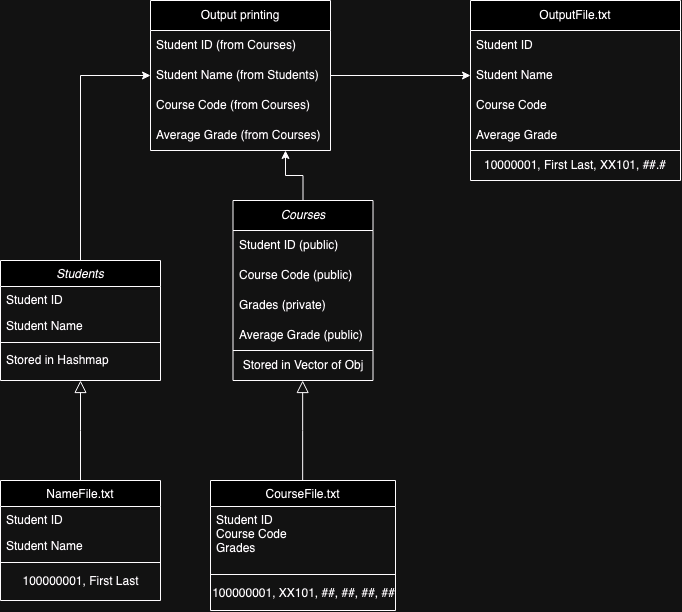

The diagram above was exported from draw.io. Its source (the exported page's mxGraphModel, read from the mxfile embedded in the PNG):
<mxGraphModel dx="1195" dy="611" grid="1" gridSize="10" guides="1" tooltips="1" connect="1" arrows="1" fold="1" page="1" pageScale="1" pageWidth="827" pageHeight="1169" math="0" shadow="0">
  <root>
    <mxCell id="WIyWlLk6GJQsqaUBKTNV-0" />
    <mxCell id="WIyWlLk6GJQsqaUBKTNV-1" parent="WIyWlLk6GJQsqaUBKTNV-0" />
    <mxCell id="O0JLdQxKtHoPhn9-q7gf-19" style="edgeStyle=orthogonalEdgeStyle;rounded=0;orthogonalLoop=1;jettySize=auto;html=1;exitX=0.5;exitY=0;exitDx=0;exitDy=0;entryX=0;entryY=0.5;entryDx=0;entryDy=0;" edge="1" parent="WIyWlLk6GJQsqaUBKTNV-1" source="zkfFHV4jXpPFQw0GAbJ--0" target="O0JLdQxKtHoPhn9-q7gf-14">
      <mxGeometry relative="1" as="geometry" />
    </mxCell>
    <mxCell id="zkfFHV4jXpPFQw0GAbJ--0" value="Students" style="swimlane;fontStyle=2;align=center;verticalAlign=top;childLayout=stackLayout;horizontal=1;startSize=26;horizontalStack=0;resizeParent=1;resizeLast=0;collapsible=1;marginBottom=0;rounded=0;shadow=0;strokeWidth=1;" parent="WIyWlLk6GJQsqaUBKTNV-1" vertex="1">
      <mxGeometry x="10" y="480" width="160" height="120" as="geometry">
        <mxRectangle x="230" y="140" width="160" height="26" as="alternateBounds" />
      </mxGeometry>
    </mxCell>
    <mxCell id="zkfFHV4jXpPFQw0GAbJ--1" value="Student ID" style="text;align=left;verticalAlign=top;spacingLeft=4;spacingRight=4;overflow=hidden;rotatable=0;points=[[0,0.5],[1,0.5]];portConstraint=eastwest;" parent="zkfFHV4jXpPFQw0GAbJ--0" vertex="1">
      <mxGeometry y="26" width="160" height="26" as="geometry" />
    </mxCell>
    <mxCell id="zkfFHV4jXpPFQw0GAbJ--2" value="Student Name" style="text;align=left;verticalAlign=top;spacingLeft=4;spacingRight=4;overflow=hidden;rotatable=0;points=[[0,0.5],[1,0.5]];portConstraint=eastwest;rounded=0;shadow=0;html=0;" parent="zkfFHV4jXpPFQw0GAbJ--0" vertex="1">
      <mxGeometry y="52" width="160" height="26" as="geometry" />
    </mxCell>
    <mxCell id="zkfFHV4jXpPFQw0GAbJ--4" value="" style="line;html=1;strokeWidth=1;align=left;verticalAlign=middle;spacingTop=-1;spacingLeft=3;spacingRight=3;rotatable=0;labelPosition=right;points=[];portConstraint=eastwest;" parent="zkfFHV4jXpPFQw0GAbJ--0" vertex="1">
      <mxGeometry y="78" width="160" height="8" as="geometry" />
    </mxCell>
    <mxCell id="zkfFHV4jXpPFQw0GAbJ--5" value="Stored in Hashmap" style="text;align=left;verticalAlign=top;spacingLeft=4;spacingRight=4;overflow=hidden;rotatable=0;points=[[0,0.5],[1,0.5]];portConstraint=eastwest;" parent="zkfFHV4jXpPFQw0GAbJ--0" vertex="1">
      <mxGeometry y="86" width="160" height="26" as="geometry" />
    </mxCell>
    <mxCell id="zkfFHV4jXpPFQw0GAbJ--6" value="NameFile.txt" style="swimlane;fontStyle=0;align=center;verticalAlign=top;childLayout=stackLayout;horizontal=1;startSize=26;horizontalStack=0;resizeParent=1;resizeLast=0;collapsible=1;marginBottom=0;rounded=0;shadow=0;strokeWidth=1;" parent="WIyWlLk6GJQsqaUBKTNV-1" vertex="1">
      <mxGeometry x="10" y="700" width="160" height="120" as="geometry">
        <mxRectangle x="130" y="380" width="160" height="26" as="alternateBounds" />
      </mxGeometry>
    </mxCell>
    <mxCell id="zkfFHV4jXpPFQw0GAbJ--7" value="Student ID" style="text;align=left;verticalAlign=top;spacingLeft=4;spacingRight=4;overflow=hidden;rotatable=0;points=[[0,0.5],[1,0.5]];portConstraint=eastwest;" parent="zkfFHV4jXpPFQw0GAbJ--6" vertex="1">
      <mxGeometry y="26" width="160" height="26" as="geometry" />
    </mxCell>
    <mxCell id="zkfFHV4jXpPFQw0GAbJ--8" value="Student Name" style="text;align=left;verticalAlign=top;spacingLeft=4;spacingRight=4;overflow=hidden;rotatable=0;points=[[0,0.5],[1,0.5]];portConstraint=eastwest;rounded=0;shadow=0;html=0;" parent="zkfFHV4jXpPFQw0GAbJ--6" vertex="1">
      <mxGeometry y="52" width="160" height="26" as="geometry" />
    </mxCell>
    <mxCell id="zkfFHV4jXpPFQw0GAbJ--9" value="" style="line;html=1;strokeWidth=1;align=left;verticalAlign=middle;spacingTop=-1;spacingLeft=3;spacingRight=3;rotatable=0;labelPosition=right;points=[];portConstraint=eastwest;" parent="zkfFHV4jXpPFQw0GAbJ--6" vertex="1">
      <mxGeometry y="78" width="160" height="8" as="geometry" />
    </mxCell>
    <mxCell id="O0JLdQxKtHoPhn9-q7gf-0" value="100000001, First Last" style="text;html=1;align=center;verticalAlign=middle;resizable=0;points=[];autosize=1;strokeColor=none;fillColor=none;" vertex="1" parent="zkfFHV4jXpPFQw0GAbJ--6">
      <mxGeometry y="86" width="160" height="30" as="geometry" />
    </mxCell>
    <mxCell id="zkfFHV4jXpPFQw0GAbJ--12" value="" style="endArrow=block;endSize=10;endFill=0;shadow=0;strokeWidth=1;rounded=0;curved=0;edgeStyle=elbowEdgeStyle;elbow=vertical;" parent="WIyWlLk6GJQsqaUBKTNV-1" source="zkfFHV4jXpPFQw0GAbJ--6" edge="1">
      <mxGeometry width="160" relative="1" as="geometry">
        <mxPoint x="90" y="543" as="sourcePoint" />
        <mxPoint x="90" y="600" as="targetPoint" />
      </mxGeometry>
    </mxCell>
    <mxCell id="zkfFHV4jXpPFQw0GAbJ--13" value="CourseFile.txt&#10;" style="swimlane;fontStyle=0;align=center;verticalAlign=top;childLayout=stackLayout;horizontal=1;startSize=26;horizontalStack=0;resizeParent=1;resizeLast=0;collapsible=1;marginBottom=0;rounded=0;shadow=0;strokeWidth=1;" parent="WIyWlLk6GJQsqaUBKTNV-1" vertex="1">
      <mxGeometry x="220" y="700" width="185" height="130" as="geometry">
        <mxRectangle x="340" y="380" width="170" height="26" as="alternateBounds" />
      </mxGeometry>
    </mxCell>
    <mxCell id="zkfFHV4jXpPFQw0GAbJ--14" value="Student ID&#10;Course Code&#10;Grades&#10;&#10;" style="text;align=left;verticalAlign=top;spacingLeft=4;spacingRight=4;overflow=hidden;rotatable=0;points=[[0,0.5],[1,0.5]];portConstraint=eastwest;" parent="zkfFHV4jXpPFQw0GAbJ--13" vertex="1">
      <mxGeometry y="26" width="185" height="64" as="geometry" />
    </mxCell>
    <mxCell id="zkfFHV4jXpPFQw0GAbJ--15" value="" style="line;html=1;strokeWidth=1;align=left;verticalAlign=middle;spacingTop=-1;spacingLeft=3;spacingRight=3;rotatable=0;labelPosition=right;points=[];portConstraint=eastwest;" parent="zkfFHV4jXpPFQw0GAbJ--13" vertex="1">
      <mxGeometry y="90" width="185" height="8" as="geometry" />
    </mxCell>
    <mxCell id="O0JLdQxKtHoPhn9-q7gf-1" value="100000001, XX101, ##, ##, ##, ##" style="text;html=1;align=center;verticalAlign=middle;resizable=0;points=[];autosize=1;strokeColor=none;fillColor=none;" vertex="1" parent="zkfFHV4jXpPFQw0GAbJ--13">
      <mxGeometry y="98" width="185" height="30" as="geometry" />
    </mxCell>
    <mxCell id="O0JLdQxKtHoPhn9-q7gf-3" value="" style="endArrow=block;endSize=10;endFill=0;shadow=0;strokeWidth=1;rounded=0;curved=0;edgeStyle=elbowEdgeStyle;elbow=vertical;" edge="1" parent="WIyWlLk6GJQsqaUBKTNV-1">
      <mxGeometry width="160" relative="1" as="geometry">
        <mxPoint x="312.15999999999997" y="700" as="sourcePoint" />
        <mxPoint x="312.15999999999997" y="600" as="targetPoint" />
      </mxGeometry>
    </mxCell>
    <mxCell id="O0JLdQxKtHoPhn9-q7gf-18" style="edgeStyle=orthogonalEdgeStyle;rounded=0;orthogonalLoop=1;jettySize=auto;html=1;exitX=0.5;exitY=0;exitDx=0;exitDy=0;entryX=0.75;entryY=1;entryDx=0;entryDy=0;" edge="1" parent="WIyWlLk6GJQsqaUBKTNV-1" source="O0JLdQxKtHoPhn9-q7gf-4" target="O0JLdQxKtHoPhn9-q7gf-17">
      <mxGeometry relative="1" as="geometry" />
    </mxCell>
    <mxCell id="O0JLdQxKtHoPhn9-q7gf-4" value="&lt;i&gt;Courses&lt;/i&gt;" style="swimlane;fontStyle=0;childLayout=stackLayout;horizontal=1;startSize=30;horizontalStack=0;resizeParent=1;resizeParentMax=0;resizeLast=0;collapsible=1;marginBottom=0;whiteSpace=wrap;html=1;" vertex="1" parent="WIyWlLk6GJQsqaUBKTNV-1">
      <mxGeometry x="242.5" y="420" width="140" height="180" as="geometry" />
    </mxCell>
    <mxCell id="O0JLdQxKtHoPhn9-q7gf-5" value="Student ID (public)" style="text;strokeColor=none;fillColor=none;align=left;verticalAlign=middle;spacingLeft=4;spacingRight=4;overflow=hidden;points=[[0,0.5],[1,0.5]];portConstraint=eastwest;rotatable=0;whiteSpace=wrap;html=1;" vertex="1" parent="O0JLdQxKtHoPhn9-q7gf-4">
      <mxGeometry y="30" width="140" height="30" as="geometry" />
    </mxCell>
    <mxCell id="O0JLdQxKtHoPhn9-q7gf-6" value="Course Code (public)" style="text;strokeColor=none;fillColor=none;align=left;verticalAlign=middle;spacingLeft=4;spacingRight=4;overflow=hidden;points=[[0,0.5],[1,0.5]];portConstraint=eastwest;rotatable=0;whiteSpace=wrap;html=1;" vertex="1" parent="O0JLdQxKtHoPhn9-q7gf-4">
      <mxGeometry y="60" width="140" height="30" as="geometry" />
    </mxCell>
    <mxCell id="O0JLdQxKtHoPhn9-q7gf-7" value="&lt;div&gt;Grades (private)&lt;/div&gt;" style="text;strokeColor=none;fillColor=none;align=left;verticalAlign=middle;spacingLeft=4;spacingRight=4;overflow=hidden;points=[[0,0.5],[1,0.5]];portConstraint=eastwest;rotatable=0;whiteSpace=wrap;html=1;" vertex="1" parent="O0JLdQxKtHoPhn9-q7gf-4">
      <mxGeometry y="90" width="140" height="30" as="geometry" />
    </mxCell>
    <mxCell id="O0JLdQxKtHoPhn9-q7gf-8" value="Average Grade (public)" style="text;html=1;align=left;verticalAlign=middle;whiteSpace=wrap;rounded=0;spacingLeft=4;" vertex="1" parent="O0JLdQxKtHoPhn9-q7gf-4">
      <mxGeometry y="120" width="140" height="30" as="geometry" />
    </mxCell>
    <mxCell id="O0JLdQxKtHoPhn9-q7gf-9" value="Stored in Vector of Obj" style="text;html=1;align=center;verticalAlign=middle;whiteSpace=wrap;rounded=0;" vertex="1" parent="O0JLdQxKtHoPhn9-q7gf-4">
      <mxGeometry y="150" width="140" height="30" as="geometry" />
    </mxCell>
    <mxCell id="O0JLdQxKtHoPhn9-q7gf-10" value="" style="endArrow=none;html=1;rounded=0;exitX=0;exitY=1;exitDx=0;exitDy=0;entryX=1;entryY=0;entryDx=0;entryDy=0;" edge="1" parent="O0JLdQxKtHoPhn9-q7gf-4" source="O0JLdQxKtHoPhn9-q7gf-8" target="O0JLdQxKtHoPhn9-q7gf-9">
      <mxGeometry width="50" height="50" relative="1" as="geometry">
        <mxPoint x="37.5" y="250" as="sourcePoint" />
        <mxPoint x="87.5" y="200" as="targetPoint" />
      </mxGeometry>
    </mxCell>
    <mxCell id="O0JLdQxKtHoPhn9-q7gf-12" value="Output printing" style="swimlane;fontStyle=0;childLayout=stackLayout;horizontal=1;startSize=30;horizontalStack=0;resizeParent=1;resizeParentMax=0;resizeLast=0;collapsible=1;marginBottom=0;whiteSpace=wrap;html=1;" vertex="1" parent="WIyWlLk6GJQsqaUBKTNV-1">
      <mxGeometry x="160" y="220" width="180" height="150" as="geometry" />
    </mxCell>
    <mxCell id="O0JLdQxKtHoPhn9-q7gf-13" value="Student ID (from Courses)" style="text;strokeColor=none;fillColor=none;align=left;verticalAlign=middle;spacingLeft=4;spacingRight=4;overflow=hidden;points=[[0,0.5],[1,0.5]];portConstraint=eastwest;rotatable=0;whiteSpace=wrap;html=1;" vertex="1" parent="O0JLdQxKtHoPhn9-q7gf-12">
      <mxGeometry y="30" width="180" height="30" as="geometry" />
    </mxCell>
    <mxCell id="O0JLdQxKtHoPhn9-q7gf-14" value="Student Name (from Students)" style="text;strokeColor=none;fillColor=none;align=left;verticalAlign=middle;spacingLeft=4;spacingRight=4;overflow=hidden;points=[[0,0.5],[1,0.5]];portConstraint=eastwest;rotatable=0;whiteSpace=wrap;html=1;" vertex="1" parent="O0JLdQxKtHoPhn9-q7gf-12">
      <mxGeometry y="60" width="180" height="30" as="geometry" />
    </mxCell>
    <mxCell id="O0JLdQxKtHoPhn9-q7gf-15" value="&lt;div&gt;Course Code (from Courses)&lt;/div&gt;" style="text;strokeColor=none;fillColor=none;align=left;verticalAlign=middle;spacingLeft=4;spacingRight=4;overflow=hidden;points=[[0,0.5],[1,0.5]];portConstraint=eastwest;rotatable=0;whiteSpace=wrap;html=1;" vertex="1" parent="O0JLdQxKtHoPhn9-q7gf-12">
      <mxGeometry y="90" width="180" height="30" as="geometry" />
    </mxCell>
    <mxCell id="O0JLdQxKtHoPhn9-q7gf-17" value="Average Grade (from Courses)" style="text;html=1;align=left;verticalAlign=middle;whiteSpace=wrap;rounded=0;spacingLeft=4;" vertex="1" parent="O0JLdQxKtHoPhn9-q7gf-12">
      <mxGeometry y="120" width="180" height="30" as="geometry" />
    </mxCell>
    <mxCell id="O0JLdQxKtHoPhn9-q7gf-20" value="OutputFile.txt" style="swimlane;fontStyle=0;childLayout=stackLayout;horizontal=1;startSize=30;horizontalStack=0;resizeParent=1;resizeParentMax=0;resizeLast=0;collapsible=1;marginBottom=0;whiteSpace=wrap;html=1;" vertex="1" parent="WIyWlLk6GJQsqaUBKTNV-1">
      <mxGeometry x="480" y="220" width="210" height="180" as="geometry" />
    </mxCell>
    <mxCell id="O0JLdQxKtHoPhn9-q7gf-21" value="Student ID" style="text;strokeColor=none;fillColor=none;align=left;verticalAlign=middle;spacingLeft=4;spacingRight=4;overflow=hidden;points=[[0,0.5],[1,0.5]];portConstraint=eastwest;rotatable=0;whiteSpace=wrap;html=1;" vertex="1" parent="O0JLdQxKtHoPhn9-q7gf-20">
      <mxGeometry y="30" width="210" height="30" as="geometry" />
    </mxCell>
    <mxCell id="O0JLdQxKtHoPhn9-q7gf-22" value="Student Name" style="text;strokeColor=none;fillColor=none;align=left;verticalAlign=middle;spacingLeft=4;spacingRight=4;overflow=hidden;points=[[0,0.5],[1,0.5]];portConstraint=eastwest;rotatable=0;whiteSpace=wrap;html=1;" vertex="1" parent="O0JLdQxKtHoPhn9-q7gf-20">
      <mxGeometry y="60" width="210" height="30" as="geometry" />
    </mxCell>
    <mxCell id="O0JLdQxKtHoPhn9-q7gf-23" value="Course Code" style="text;strokeColor=none;fillColor=none;align=left;verticalAlign=middle;spacingLeft=4;spacingRight=4;overflow=hidden;points=[[0,0.5],[1,0.5]];portConstraint=eastwest;rotatable=0;whiteSpace=wrap;html=1;" vertex="1" parent="O0JLdQxKtHoPhn9-q7gf-20">
      <mxGeometry y="90" width="210" height="30" as="geometry" />
    </mxCell>
    <mxCell id="O0JLdQxKtHoPhn9-q7gf-24" value="&lt;div&gt;Average Grade&lt;/div&gt;" style="text;strokeColor=none;fillColor=none;align=left;verticalAlign=middle;spacingLeft=4;spacingRight=4;overflow=hidden;points=[[0,0.5],[1,0.5]];portConstraint=eastwest;rotatable=0;whiteSpace=wrap;html=1;" vertex="1" parent="O0JLdQxKtHoPhn9-q7gf-20">
      <mxGeometry y="120" width="210" height="30" as="geometry" />
    </mxCell>
    <mxCell id="O0JLdQxKtHoPhn9-q7gf-25" value="10000001, First Last, XX101, ##.#" style="text;html=1;align=center;verticalAlign=middle;whiteSpace=wrap;rounded=0;" vertex="1" parent="O0JLdQxKtHoPhn9-q7gf-20">
      <mxGeometry y="150" width="210" height="30" as="geometry" />
    </mxCell>
    <mxCell id="O0JLdQxKtHoPhn9-q7gf-27" value="" style="endArrow=none;html=1;rounded=0;entryX=1;entryY=0;entryDx=0;entryDy=0;exitX=0;exitY=0;exitDx=0;exitDy=0;" edge="1" parent="O0JLdQxKtHoPhn9-q7gf-20" source="O0JLdQxKtHoPhn9-q7gf-25" target="O0JLdQxKtHoPhn9-q7gf-25">
      <mxGeometry width="50" height="50" relative="1" as="geometry">
        <mxPoint x="-90" y="320" as="sourcePoint" />
        <mxPoint x="-40" y="270" as="targetPoint" />
      </mxGeometry>
    </mxCell>
    <mxCell id="O0JLdQxKtHoPhn9-q7gf-26" style="edgeStyle=orthogonalEdgeStyle;rounded=0;orthogonalLoop=1;jettySize=auto;html=1;exitX=1;exitY=0.5;exitDx=0;exitDy=0;entryX=0;entryY=0.5;entryDx=0;entryDy=0;" edge="1" parent="WIyWlLk6GJQsqaUBKTNV-1" source="O0JLdQxKtHoPhn9-q7gf-14" target="O0JLdQxKtHoPhn9-q7gf-22">
      <mxGeometry relative="1" as="geometry" />
    </mxCell>
  </root>
</mxGraphModel>